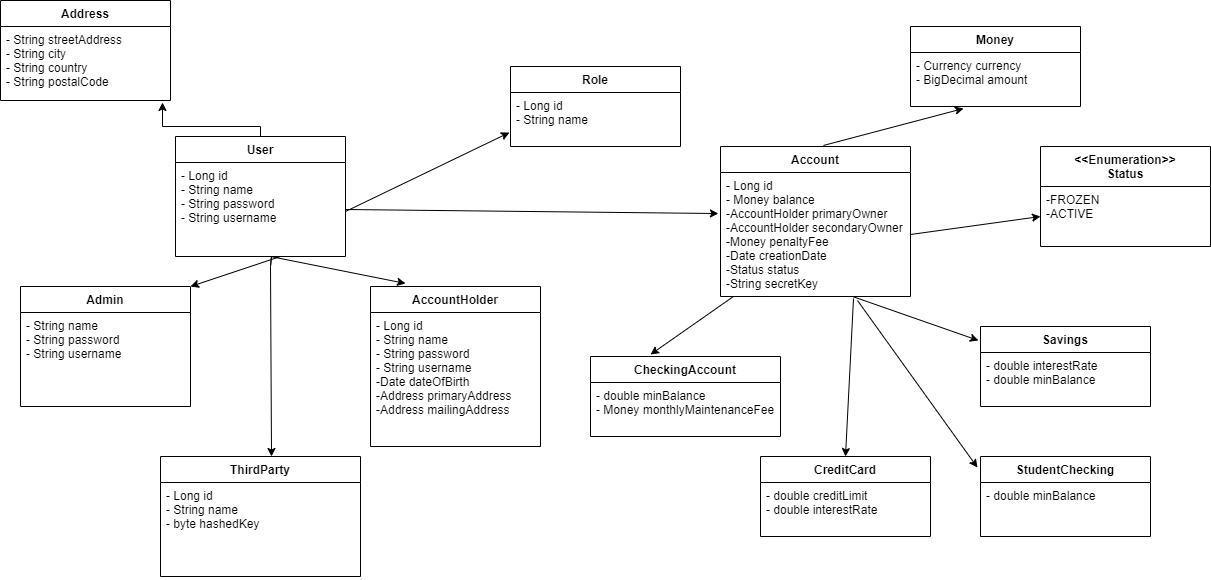

The diagram above was exported from draw.io. Its source (the exported page's mxGraphModel, read from the mxfile embedded in the PNG):
<mxGraphModel dx="2272" dy="762" grid="1" gridSize="10" guides="1" tooltips="1" connect="1" arrows="1" fold="1" page="1" pageScale="1" pageWidth="850" pageHeight="1100" math="0" shadow="0">
  <root>
    <mxCell id="0" />
    <mxCell id="1" parent="0" />
    <mxCell id="PEThhCH5_aCoPfbskNrW-38" value="Address" style="swimlane;fontStyle=1;align=center;verticalAlign=top;childLayout=stackLayout;horizontal=1;startSize=26;horizontalStack=0;resizeParent=1;resizeParentMax=0;resizeLast=0;collapsible=1;marginBottom=0;" vertex="1" parent="1">
      <mxGeometry x="-230" y="14" width="170" height="100" as="geometry" />
    </mxCell>
    <mxCell id="PEThhCH5_aCoPfbskNrW-39" value="- String streetAddress&#10;- String city&#10;- String country&#10;- String postalCode" style="text;strokeColor=none;fillColor=none;align=left;verticalAlign=top;spacingLeft=4;spacingRight=4;overflow=hidden;rotatable=0;points=[[0,0.5],[1,0.5]];portConstraint=eastwest;" vertex="1" parent="PEThhCH5_aCoPfbskNrW-38">
      <mxGeometry y="26" width="170" height="74" as="geometry" />
    </mxCell>
    <mxCell id="PEThhCH5_aCoPfbskNrW-40" value="" style="line;strokeWidth=1;fillColor=none;align=left;verticalAlign=middle;spacingTop=-1;spacingLeft=3;spacingRight=3;rotatable=0;labelPosition=right;points=[];portConstraint=eastwest;" vertex="1" parent="PEThhCH5_aCoPfbskNrW-38">
      <mxGeometry y="100" width="170" as="geometry" />
    </mxCell>
    <mxCell id="PEThhCH5_aCoPfbskNrW-78" value="" style="edgeStyle=orthogonalEdgeStyle;rounded=0;orthogonalLoop=1;jettySize=auto;html=1;entryX=0.953;entryY=1.027;entryDx=0;entryDy=0;entryPerimeter=0;" edge="1" parent="1" source="PEThhCH5_aCoPfbskNrW-42" target="PEThhCH5_aCoPfbskNrW-39">
      <mxGeometry relative="1" as="geometry">
        <Array as="points">
          <mxPoint x="30" y="140" />
          <mxPoint x="-68" y="140" />
        </Array>
      </mxGeometry>
    </mxCell>
    <mxCell id="PEThhCH5_aCoPfbskNrW-42" value="User" style="swimlane;fontStyle=1;align=center;verticalAlign=top;childLayout=stackLayout;horizontal=1;startSize=26;horizontalStack=0;resizeParent=1;resizeParentMax=0;resizeLast=0;collapsible=1;marginBottom=0;" vertex="1" parent="1">
      <mxGeometry x="-55" y="150" width="170" height="120" as="geometry" />
    </mxCell>
    <mxCell id="PEThhCH5_aCoPfbskNrW-43" value="- Long id&#10;- String name&#10;- String password&#10;- String username" style="text;strokeColor=none;fillColor=none;align=left;verticalAlign=top;spacingLeft=4;spacingRight=4;overflow=hidden;rotatable=0;points=[[0,0.5],[1,0.5]];portConstraint=eastwest;" vertex="1" parent="PEThhCH5_aCoPfbskNrW-42">
      <mxGeometry y="26" width="170" height="94" as="geometry" />
    </mxCell>
    <mxCell id="PEThhCH5_aCoPfbskNrW-44" value="" style="line;strokeWidth=1;fillColor=none;align=left;verticalAlign=middle;spacingTop=-1;spacingLeft=3;spacingRight=3;rotatable=0;labelPosition=right;points=[];portConstraint=eastwest;" vertex="1" parent="PEThhCH5_aCoPfbskNrW-42">
      <mxGeometry y="120" width="170" as="geometry" />
    </mxCell>
    <mxCell id="PEThhCH5_aCoPfbskNrW-46" value="Admin" style="swimlane;fontStyle=1;align=center;verticalAlign=top;childLayout=stackLayout;horizontal=1;startSize=26;horizontalStack=0;resizeParent=1;resizeParentMax=0;resizeLast=0;collapsible=1;marginBottom=0;" vertex="1" parent="1">
      <mxGeometry x="-210" y="300" width="170" height="120" as="geometry" />
    </mxCell>
    <mxCell id="PEThhCH5_aCoPfbskNrW-47" value="- String name&#10;- String password&#10;- String username" style="text;strokeColor=none;fillColor=none;align=left;verticalAlign=top;spacingLeft=4;spacingRight=4;overflow=hidden;rotatable=0;points=[[0,0.5],[1,0.5]];portConstraint=eastwest;" vertex="1" parent="PEThhCH5_aCoPfbskNrW-46">
      <mxGeometry y="26" width="170" height="94" as="geometry" />
    </mxCell>
    <mxCell id="PEThhCH5_aCoPfbskNrW-48" value="" style="line;strokeWidth=1;fillColor=none;align=left;verticalAlign=middle;spacingTop=-1;spacingLeft=3;spacingRight=3;rotatable=0;labelPosition=right;points=[];portConstraint=eastwest;" vertex="1" parent="PEThhCH5_aCoPfbskNrW-46">
      <mxGeometry y="120" width="170" as="geometry" />
    </mxCell>
    <mxCell id="PEThhCH5_aCoPfbskNrW-50" value="ThirdParty" style="swimlane;fontStyle=1;align=center;verticalAlign=top;childLayout=stackLayout;horizontal=1;startSize=26;horizontalStack=0;resizeParent=1;resizeParentMax=0;resizeLast=0;collapsible=1;marginBottom=0;" vertex="1" parent="1">
      <mxGeometry x="-70" y="470" width="200" height="120" as="geometry" />
    </mxCell>
    <mxCell id="PEThhCH5_aCoPfbskNrW-51" value="- Long id&#10;- String name&#10;- byte hashedKey" style="text;strokeColor=none;fillColor=none;align=left;verticalAlign=top;spacingLeft=4;spacingRight=4;overflow=hidden;rotatable=0;points=[[0,0.5],[1,0.5]];portConstraint=eastwest;" vertex="1" parent="PEThhCH5_aCoPfbskNrW-50">
      <mxGeometry y="26" width="200" height="94" as="geometry" />
    </mxCell>
    <mxCell id="PEThhCH5_aCoPfbskNrW-52" value="" style="line;strokeWidth=1;fillColor=none;align=left;verticalAlign=middle;spacingTop=-1;spacingLeft=3;spacingRight=3;rotatable=0;labelPosition=right;points=[];portConstraint=eastwest;" vertex="1" parent="PEThhCH5_aCoPfbskNrW-50">
      <mxGeometry y="120" width="200" as="geometry" />
    </mxCell>
    <mxCell id="PEThhCH5_aCoPfbskNrW-53" value="AccountHolder" style="swimlane;fontStyle=1;align=center;verticalAlign=top;childLayout=stackLayout;horizontal=1;startSize=26;horizontalStack=0;resizeParent=1;resizeParentMax=0;resizeLast=0;collapsible=1;marginBottom=0;" vertex="1" parent="1">
      <mxGeometry x="140" y="300" width="170" height="160" as="geometry" />
    </mxCell>
    <mxCell id="PEThhCH5_aCoPfbskNrW-54" value="- Long id&#10;- String name&#10;- String password&#10;- String username&#10;-Date dateOfBirth&#10;-Address primaryAddress&#10;-Address mailingAddress" style="text;strokeColor=none;fillColor=none;align=left;verticalAlign=top;spacingLeft=4;spacingRight=4;overflow=hidden;rotatable=0;points=[[0,0.5],[1,0.5]];portConstraint=eastwest;" vertex="1" parent="PEThhCH5_aCoPfbskNrW-53">
      <mxGeometry y="26" width="170" height="134" as="geometry" />
    </mxCell>
    <mxCell id="PEThhCH5_aCoPfbskNrW-55" value="" style="line;strokeWidth=1;fillColor=none;align=left;verticalAlign=middle;spacingTop=-1;spacingLeft=3;spacingRight=3;rotatable=0;labelPosition=right;points=[];portConstraint=eastwest;" vertex="1" parent="PEThhCH5_aCoPfbskNrW-53">
      <mxGeometry y="160" width="170" as="geometry" />
    </mxCell>
    <mxCell id="PEThhCH5_aCoPfbskNrW-56" value="Role" style="swimlane;fontStyle=1;align=center;verticalAlign=top;childLayout=stackLayout;horizontal=1;startSize=26;horizontalStack=0;resizeParent=1;resizeParentMax=0;resizeLast=0;collapsible=1;marginBottom=0;" vertex="1" parent="1">
      <mxGeometry x="280" y="80" width="170" height="80" as="geometry" />
    </mxCell>
    <mxCell id="PEThhCH5_aCoPfbskNrW-57" value="- Long id&#10;- String name&#10;" style="text;strokeColor=none;fillColor=none;align=left;verticalAlign=top;spacingLeft=4;spacingRight=4;overflow=hidden;rotatable=0;points=[[0,0.5],[1,0.5]];portConstraint=eastwest;" vertex="1" parent="PEThhCH5_aCoPfbskNrW-56">
      <mxGeometry y="26" width="170" height="54" as="geometry" />
    </mxCell>
    <mxCell id="PEThhCH5_aCoPfbskNrW-58" value="" style="line;strokeWidth=1;fillColor=none;align=left;verticalAlign=middle;spacingTop=-1;spacingLeft=3;spacingRight=3;rotatable=0;labelPosition=right;points=[];portConstraint=eastwest;" vertex="1" parent="PEThhCH5_aCoPfbskNrW-56">
      <mxGeometry y="80" width="170" as="geometry" />
    </mxCell>
    <mxCell id="PEThhCH5_aCoPfbskNrW-59" value="Account" style="swimlane;fontStyle=1;align=center;verticalAlign=top;childLayout=stackLayout;horizontal=1;startSize=26;horizontalStack=0;resizeParent=1;resizeParentMax=0;resizeLast=0;collapsible=1;marginBottom=0;" vertex="1" parent="1">
      <mxGeometry x="490" y="160" width="190" height="150" as="geometry" />
    </mxCell>
    <mxCell id="PEThhCH5_aCoPfbskNrW-60" value="- Long id&#10;- Money balance&#10;-AccountHolder primaryOwner&#10;-AccountHolder secondaryOwner&#10;-Money penaltyFee&#10;-Date creationDate&#10;-Status status&#10;-String secretKey" style="text;strokeColor=none;fillColor=none;align=left;verticalAlign=top;spacingLeft=4;spacingRight=4;overflow=hidden;rotatable=0;points=[[0,0.5],[1,0.5]];portConstraint=eastwest;" vertex="1" parent="PEThhCH5_aCoPfbskNrW-59">
      <mxGeometry y="26" width="190" height="124" as="geometry" />
    </mxCell>
    <mxCell id="PEThhCH5_aCoPfbskNrW-61" value="" style="line;strokeWidth=1;fillColor=none;align=left;verticalAlign=middle;spacingTop=-1;spacingLeft=3;spacingRight=3;rotatable=0;labelPosition=right;points=[];portConstraint=eastwest;" vertex="1" parent="PEThhCH5_aCoPfbskNrW-59">
      <mxGeometry y="150" width="190" as="geometry" />
    </mxCell>
    <mxCell id="PEThhCH5_aCoPfbskNrW-62" value="Money" style="swimlane;fontStyle=1;align=center;verticalAlign=top;childLayout=stackLayout;horizontal=1;startSize=26;horizontalStack=0;resizeParent=1;resizeParentMax=0;resizeLast=0;collapsible=1;marginBottom=0;" vertex="1" parent="1">
      <mxGeometry x="680" y="40" width="170" height="80" as="geometry" />
    </mxCell>
    <mxCell id="PEThhCH5_aCoPfbskNrW-63" value="- Currency currency&#10;- BigDecimal amount" style="text;strokeColor=none;fillColor=none;align=left;verticalAlign=top;spacingLeft=4;spacingRight=4;overflow=hidden;rotatable=0;points=[[0,0.5],[1,0.5]];portConstraint=eastwest;" vertex="1" parent="PEThhCH5_aCoPfbskNrW-62">
      <mxGeometry y="26" width="170" height="54" as="geometry" />
    </mxCell>
    <mxCell id="PEThhCH5_aCoPfbskNrW-64" value="" style="line;strokeWidth=1;fillColor=none;align=left;verticalAlign=middle;spacingTop=-1;spacingLeft=3;spacingRight=3;rotatable=0;labelPosition=right;points=[];portConstraint=eastwest;" vertex="1" parent="PEThhCH5_aCoPfbskNrW-62">
      <mxGeometry y="80" width="170" as="geometry" />
    </mxCell>
    <mxCell id="PEThhCH5_aCoPfbskNrW-65" value="CheckingAccount" style="swimlane;fontStyle=1;align=center;verticalAlign=top;childLayout=stackLayout;horizontal=1;startSize=26;horizontalStack=0;resizeParent=1;resizeParentMax=0;resizeLast=0;collapsible=1;marginBottom=0;" vertex="1" parent="1">
      <mxGeometry x="360" y="370" width="190" height="80" as="geometry" />
    </mxCell>
    <mxCell id="PEThhCH5_aCoPfbskNrW-66" value="- double minBalance&#10;- Money monthlyMaintenanceFee&#10;" style="text;strokeColor=none;fillColor=none;align=left;verticalAlign=top;spacingLeft=4;spacingRight=4;overflow=hidden;rotatable=0;points=[[0,0.5],[1,0.5]];portConstraint=eastwest;" vertex="1" parent="PEThhCH5_aCoPfbskNrW-65">
      <mxGeometry y="26" width="190" height="54" as="geometry" />
    </mxCell>
    <mxCell id="PEThhCH5_aCoPfbskNrW-67" value="" style="line;strokeWidth=1;fillColor=none;align=left;verticalAlign=middle;spacingTop=-1;spacingLeft=3;spacingRight=3;rotatable=0;labelPosition=right;points=[];portConstraint=eastwest;" vertex="1" parent="PEThhCH5_aCoPfbskNrW-65">
      <mxGeometry y="80" width="190" as="geometry" />
    </mxCell>
    <mxCell id="PEThhCH5_aCoPfbskNrW-68" value="Savings" style="swimlane;fontStyle=1;align=center;verticalAlign=top;childLayout=stackLayout;horizontal=1;startSize=26;horizontalStack=0;resizeParent=1;resizeParentMax=0;resizeLast=0;collapsible=1;marginBottom=0;" vertex="1" parent="1">
      <mxGeometry x="750" y="340" width="170" height="80" as="geometry" />
    </mxCell>
    <mxCell id="PEThhCH5_aCoPfbskNrW-69" value="- double interestRate&#10;- double minBalance" style="text;strokeColor=none;fillColor=none;align=left;verticalAlign=top;spacingLeft=4;spacingRight=4;overflow=hidden;rotatable=0;points=[[0,0.5],[1,0.5]];portConstraint=eastwest;" vertex="1" parent="PEThhCH5_aCoPfbskNrW-68">
      <mxGeometry y="26" width="170" height="54" as="geometry" />
    </mxCell>
    <mxCell id="PEThhCH5_aCoPfbskNrW-70" value="" style="line;strokeWidth=1;fillColor=none;align=left;verticalAlign=middle;spacingTop=-1;spacingLeft=3;spacingRight=3;rotatable=0;labelPosition=right;points=[];portConstraint=eastwest;" vertex="1" parent="PEThhCH5_aCoPfbskNrW-68">
      <mxGeometry y="80" width="170" as="geometry" />
    </mxCell>
    <mxCell id="PEThhCH5_aCoPfbskNrW-71" value="StudentChecking" style="swimlane;fontStyle=1;align=center;verticalAlign=top;childLayout=stackLayout;horizontal=1;startSize=26;horizontalStack=0;resizeParent=1;resizeParentMax=0;resizeLast=0;collapsible=1;marginBottom=0;" vertex="1" parent="1">
      <mxGeometry x="750" y="470" width="170" height="80" as="geometry" />
    </mxCell>
    <mxCell id="PEThhCH5_aCoPfbskNrW-72" value="- double minBalance" style="text;strokeColor=none;fillColor=none;align=left;verticalAlign=top;spacingLeft=4;spacingRight=4;overflow=hidden;rotatable=0;points=[[0,0.5],[1,0.5]];portConstraint=eastwest;" vertex="1" parent="PEThhCH5_aCoPfbskNrW-71">
      <mxGeometry y="26" width="170" height="54" as="geometry" />
    </mxCell>
    <mxCell id="PEThhCH5_aCoPfbskNrW-73" value="" style="line;strokeWidth=1;fillColor=none;align=left;verticalAlign=middle;spacingTop=-1;spacingLeft=3;spacingRight=3;rotatable=0;labelPosition=right;points=[];portConstraint=eastwest;" vertex="1" parent="PEThhCH5_aCoPfbskNrW-71">
      <mxGeometry y="80" width="170" as="geometry" />
    </mxCell>
    <mxCell id="PEThhCH5_aCoPfbskNrW-74" value="CreditCard" style="swimlane;fontStyle=1;align=center;verticalAlign=top;childLayout=stackLayout;horizontal=1;startSize=26;horizontalStack=0;resizeParent=1;resizeParentMax=0;resizeLast=0;collapsible=1;marginBottom=0;" vertex="1" parent="1">
      <mxGeometry x="530" y="470" width="170" height="80" as="geometry" />
    </mxCell>
    <mxCell id="PEThhCH5_aCoPfbskNrW-75" value="- double creditLimit&#10;- double interestRate" style="text;strokeColor=none;fillColor=none;align=left;verticalAlign=top;spacingLeft=4;spacingRight=4;overflow=hidden;rotatable=0;points=[[0,0.5],[1,0.5]];portConstraint=eastwest;" vertex="1" parent="PEThhCH5_aCoPfbskNrW-74">
      <mxGeometry y="26" width="170" height="54" as="geometry" />
    </mxCell>
    <mxCell id="PEThhCH5_aCoPfbskNrW-76" value="" style="line;strokeWidth=1;fillColor=none;align=left;verticalAlign=middle;spacingTop=-1;spacingLeft=3;spacingRight=3;rotatable=0;labelPosition=right;points=[];portConstraint=eastwest;" vertex="1" parent="PEThhCH5_aCoPfbskNrW-74">
      <mxGeometry y="80" width="170" as="geometry" />
    </mxCell>
    <mxCell id="PEThhCH5_aCoPfbskNrW-81" value="" style="endArrow=classic;html=1;rounded=0;entryX=0.206;entryY=-0.019;entryDx=0;entryDy=0;entryPerimeter=0;" edge="1" parent="1" target="PEThhCH5_aCoPfbskNrW-53">
      <mxGeometry width="50" height="50" relative="1" as="geometry">
        <mxPoint x="40" y="270" as="sourcePoint" />
        <mxPoint x="500" y="240" as="targetPoint" />
        <Array as="points" />
      </mxGeometry>
    </mxCell>
    <mxCell id="PEThhCH5_aCoPfbskNrW-82" value="" style="endArrow=classic;html=1;rounded=0;entryX=1;entryY=0;entryDx=0;entryDy=0;" edge="1" parent="1" target="PEThhCH5_aCoPfbskNrW-46">
      <mxGeometry width="50" height="50" relative="1" as="geometry">
        <mxPoint x="30" y="270" as="sourcePoint" />
        <mxPoint x="185.01999999999998" y="306.96000000000004" as="targetPoint" />
        <Array as="points">
          <mxPoint x="30" y="270" />
          <mxPoint x="50" y="270" />
        </Array>
      </mxGeometry>
    </mxCell>
    <mxCell id="PEThhCH5_aCoPfbskNrW-83" value="" style="endArrow=classic;html=1;rounded=0;entryX=0.555;entryY=0;entryDx=0;entryDy=0;entryPerimeter=0;" edge="1" parent="1" target="PEThhCH5_aCoPfbskNrW-50">
      <mxGeometry width="50" height="50" relative="1" as="geometry">
        <mxPoint x="40" y="280" as="sourcePoint" />
        <mxPoint x="-30" y="310" as="targetPoint" />
        <Array as="points">
          <mxPoint x="41" y="270" />
          <mxPoint x="40" y="280" />
        </Array>
      </mxGeometry>
    </mxCell>
    <mxCell id="PEThhCH5_aCoPfbskNrW-84" value="" style="endArrow=classic;html=1;rounded=0;entryX=-0.006;entryY=0.741;entryDx=0;entryDy=0;entryPerimeter=0;" edge="1" parent="1" target="PEThhCH5_aCoPfbskNrW-57">
      <mxGeometry width="50" height="50" relative="1" as="geometry">
        <mxPoint x="115" y="225" as="sourcePoint" />
        <mxPoint x="165" y="175" as="targetPoint" />
      </mxGeometry>
    </mxCell>
    <mxCell id="PEThhCH5_aCoPfbskNrW-85" value="" style="endArrow=classic;html=1;rounded=0;exitX=1;exitY=0.5;exitDx=0;exitDy=0;entryX=-0.011;entryY=0.331;entryDx=0;entryDy=0;entryPerimeter=0;" edge="1" parent="1" source="PEThhCH5_aCoPfbskNrW-43" target="PEThhCH5_aCoPfbskNrW-60">
      <mxGeometry width="50" height="50" relative="1" as="geometry">
        <mxPoint x="450" y="290" as="sourcePoint" />
        <mxPoint x="500" y="240" as="targetPoint" />
      </mxGeometry>
    </mxCell>
    <mxCell id="PEThhCH5_aCoPfbskNrW-86" value="" style="endArrow=classic;html=1;rounded=0;exitX=0.068;exitY=1;exitDx=0;exitDy=0;exitPerimeter=0;entryX=0.316;entryY=-0.025;entryDx=0;entryDy=0;entryPerimeter=0;" edge="1" parent="1" source="PEThhCH5_aCoPfbskNrW-60" target="PEThhCH5_aCoPfbskNrW-65">
      <mxGeometry width="50" height="50" relative="1" as="geometry">
        <mxPoint x="450" y="290" as="sourcePoint" />
        <mxPoint x="500" y="240" as="targetPoint" />
      </mxGeometry>
    </mxCell>
    <mxCell id="PEThhCH5_aCoPfbskNrW-87" value="" style="endArrow=classic;html=1;rounded=0;exitX=0.7;exitY=1.016;exitDx=0;exitDy=0;exitPerimeter=0;entryX=0.5;entryY=0;entryDx=0;entryDy=0;" edge="1" parent="1" source="PEThhCH5_aCoPfbskNrW-60" target="PEThhCH5_aCoPfbskNrW-74">
      <mxGeometry width="50" height="50" relative="1" as="geometry">
        <mxPoint x="632.9200000000001" y="320" as="sourcePoint" />
        <mxPoint x="520.04" y="358" as="targetPoint" />
      </mxGeometry>
    </mxCell>
    <mxCell id="PEThhCH5_aCoPfbskNrW-88" value="" style="endArrow=classic;html=1;rounded=0;exitX=0.695;exitY=0;exitDx=0;exitDy=0;exitPerimeter=0;entryX=-0.012;entryY=0.175;entryDx=0;entryDy=0;entryPerimeter=0;" edge="1" parent="1" source="PEThhCH5_aCoPfbskNrW-61" target="PEThhCH5_aCoPfbskNrW-68">
      <mxGeometry width="50" height="50" relative="1" as="geometry">
        <mxPoint x="753" y="321.9839999999999" as="sourcePoint" />
        <mxPoint x="755" y="530" as="targetPoint" />
      </mxGeometry>
    </mxCell>
    <mxCell id="PEThhCH5_aCoPfbskNrW-89" value="" style="endArrow=classic;html=1;rounded=0;entryX=-0.018;entryY=0.138;entryDx=0;entryDy=0;entryPerimeter=0;exitX=0.721;exitY=1.032;exitDx=0;exitDy=0;exitPerimeter=0;" edge="1" parent="1" source="PEThhCH5_aCoPfbskNrW-60" target="PEThhCH5_aCoPfbskNrW-71">
      <mxGeometry width="50" height="50" relative="1" as="geometry">
        <mxPoint x="740" y="310" as="sourcePoint" />
        <mxPoint x="755" y="530" as="targetPoint" />
      </mxGeometry>
    </mxCell>
    <mxCell id="PEThhCH5_aCoPfbskNrW-90" value="" style="endArrow=classic;html=1;rounded=0;exitX=0.542;exitY=-0.007;exitDx=0;exitDy=0;exitPerimeter=0;entryX=0.312;entryY=1.037;entryDx=0;entryDy=0;entryPerimeter=0;" edge="1" parent="1" source="PEThhCH5_aCoPfbskNrW-59" target="PEThhCH5_aCoPfbskNrW-63">
      <mxGeometry width="50" height="50" relative="1" as="geometry">
        <mxPoint x="632.9200000000001" y="320" as="sourcePoint" />
        <mxPoint x="520.04" y="358" as="targetPoint" />
      </mxGeometry>
    </mxCell>
    <mxCell id="PEThhCH5_aCoPfbskNrW-91" value="&lt;&lt;Enumeration&gt;&gt;&#10;Status" style="swimlane;fontStyle=1;align=center;verticalAlign=top;childLayout=stackLayout;horizontal=1;startSize=40;horizontalStack=0;resizeParent=1;resizeParentMax=0;resizeLast=0;collapsible=1;marginBottom=0;" vertex="1" parent="1">
      <mxGeometry x="810" y="160" width="170" height="100" as="geometry" />
    </mxCell>
    <mxCell id="PEThhCH5_aCoPfbskNrW-92" value="-FROZEN&#10;-ACTIVE" style="text;strokeColor=none;fillColor=none;align=left;verticalAlign=top;spacingLeft=4;spacingRight=4;overflow=hidden;rotatable=0;points=[[0,0.5],[1,0.5]];portConstraint=eastwest;" vertex="1" parent="PEThhCH5_aCoPfbskNrW-91">
      <mxGeometry y="40" width="170" height="60" as="geometry" />
    </mxCell>
    <mxCell id="PEThhCH5_aCoPfbskNrW-93" value="" style="line;strokeWidth=1;fillColor=none;align=left;verticalAlign=middle;spacingTop=-1;spacingLeft=3;spacingRight=3;rotatable=0;labelPosition=right;points=[];portConstraint=eastwest;" vertex="1" parent="PEThhCH5_aCoPfbskNrW-91">
      <mxGeometry y="100" width="170" as="geometry" />
    </mxCell>
    <mxCell id="PEThhCH5_aCoPfbskNrW-95" value="" style="endArrow=classic;html=1;rounded=0;exitX=1;exitY=0.5;exitDx=0;exitDy=0;entryX=0;entryY=0.5;entryDx=0;entryDy=0;" edge="1" parent="1" source="PEThhCH5_aCoPfbskNrW-60" target="PEThhCH5_aCoPfbskNrW-92">
      <mxGeometry width="50" height="50" relative="1" as="geometry">
        <mxPoint x="632.0500000000002" y="320" as="sourcePoint" />
        <mxPoint x="757.96" y="364" as="targetPoint" />
      </mxGeometry>
    </mxCell>
  </root>
</mxGraphModel>